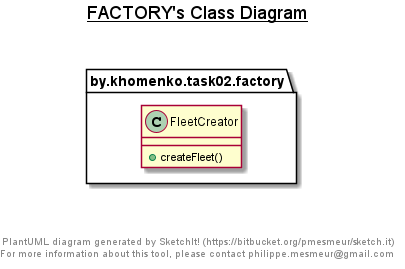

The diagram above was rendered by PlantUML. Its source (embedded in the PNG):
@startuml

title __FACTORY's Class Diagram__\n

  package by.khomenko.task02.factory {
    class FleetCreator {
        + createFleet()
    }
  }


right footer


PlantUML diagram generated by SketchIt! (https://bitbucket.org/pmesmeur/sketch.it)
For more information about this tool, please contact philippe.mesmeur@gmail.com
endfooter

@enduml